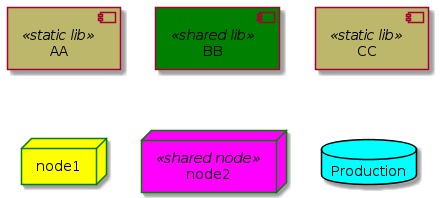

The diagram above was rendered by PlantUML. Its source (embedded in the PNG):
@startuml
[AA] <<static lib>>
[BB] <<shared lib>>
[CC] <<static lib>>
node node1
node node2 <<shared node>>
database Production
skinparam component {
backgroundColor<<static lib>> DarkKhaki
backgroundColor<<shared lib>> Green
}
skinparam node {
borderColor Green
backgroundColor Yellow
backgroundColor<<shared node>> Magenta
}
skinparam databaseBackgroundColor Aqua
@enduml